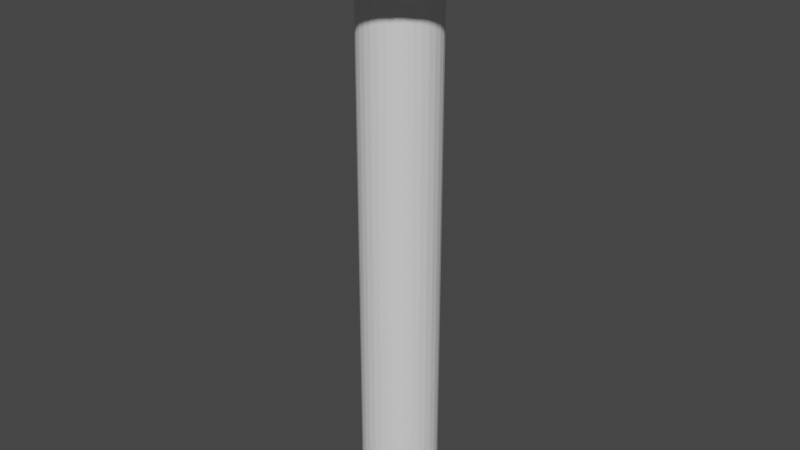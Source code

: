# Source: nail.blend  (saved by Blender 2.92.15; exported with 4.5.12 LTS)
import bpy
from mathutils import Matrix  # noqa: F401  (used for matrix-valued properties, if any)

bpy.ops.wm.read_factory_settings(use_empty=True)
scene = bpy.context.scene
scene.name = 'Scene'

# ---- world
world_world = bpy.data.worlds.new('World'); scene.world = world_world
world_world.use_nodes = True; world_world.node_tree.nodes.clear()
_N = world_world.node_tree.nodes; _L = world_world.node_tree.links
n0 = _N.new('ShaderNodeOutputWorld'); n0.name = 'World Output'; n0.location = (300, 300)
n1 = _N.new('ShaderNodeBackground'); n1.name = 'Background'; n1.location = (10, 300)
n1.inputs[0].default_value = (0.05088, 0.05088, 0.05088, 1.0)
_L.new(n1.outputs[0], n0.inputs[0])
n0.is_active_output = True
world_world.color = (0.05088, 0.05088, 0.05088)
world_world.use_sun_shadow = False
world_world.sun_shadow_jitter_overblur = 0.0

# ---- meshes
me_cylinder = bpy.data.meshes.new('Cylinder')
me_cylinder.from_pydata([(0.0, 1.0, -0.09841), (0.0, 1.0, 1.902), (0.1951, 0.9808, -0.09841), (0.1951, 0.9808, 1.902), (0.3827, 0.9239, -0.09841), (0.3827, 0.9239, 1.902), (0.5556, 0.8315, -0.09841), (0.5556, 0.8315, 1.902), (0.7071, 0.7071, -0.09841), (0.7071, 0.7071, 1.902), (0.8315, 0.5556, -0.09841), (0.8315, 0.5556, 1.902), (0.9239, 0.3827, -0.09841), (0.9239, 0.3827, 1.902), (0.9808, 0.1951, -0.09841), (0.9808, 0.1951, 1.902), (1.0, 7.55e-08, -0.09841), (1.0, 7.55e-08, 1.902), (0.9808, -0.1951, -0.09841), (0.9808, -0.1951, 1.902), (0.9239, -0.3827, -0.09841), (0.9239, -0.3827, 1.902), (0.8315, -0.5556, -0.09841), (0.8315, -0.5556, 1.902), (0.7071, -0.7071, -0.09841), (0.7071, -0.7071, 1.902), (0.5556, -0.8315, -0.09841), (0.5556, -0.8315, 1.902), (0.3827, -0.9239, -0.09841), (0.3827, -0.9239, 1.902), (0.1951, -0.9808, -0.09841), (0.1951, -0.9808, 1.902), (-3.258e-07, -1.0, -0.09841), (-3.258e-07, -1.0, 1.902), (-0.1951, -0.9808, -0.09841), (-0.1951, -0.9808, 1.902), (-0.3827, -0.9239, -0.09841), (-0.3827, -0.9239, 1.902), (-0.5556, -0.8315, -0.09841), (-0.5556, -0.8315, 1.902), (-0.7071, -0.7071, -0.09841), (-0.7071, -0.7071, 1.902), (-0.8315, -0.5556, -0.09841), (-0.8315, -0.5556, 1.902), (-0.9239, -0.3827, -0.09841), (-0.9239, -0.3827, 1.902), (-0.9808, -0.1951, -0.09841), (-0.9808, -0.1951, 1.902), (-1.0, 9.656e-07, -0.09841), (-1.0, 9.656e-07, 1.902), (-0.9808, 0.1951, -0.09841), (-0.9808, 0.1951, 1.902), (-0.9239, 0.3827, -0.09841), (-0.9239, 0.3827, 1.902), (-0.8315, 0.5556, -0.09841), (-0.8315, 0.5556, 1.902), (-0.7071, 0.7071, -0.09841), (-0.7071, 0.7071, 1.902), (-0.5556, 0.8315, -0.09841), (-0.5556, 0.8315, 1.902), (-0.3827, 0.9239, -0.09841), (-0.3827, 0.9239, 1.902), (-0.1951, 0.9808, -0.09841), (-0.1951, 0.9808, 1.902), (0.0, 1.0, 1.902), (0.1951, 0.9808, 1.902), (0.3827, 0.9239, 1.902), (0.5556, 0.8315, 1.902), (0.7071, 0.7071, 1.902), (0.8315, 0.5556, 1.902), (0.9239, 0.3827, 1.902), (0.9808, 0.1951, 1.902), (1.0, 7.55e-08, 1.902), (0.9808, -0.1951, 1.902), (0.9239, -0.3827, 1.902), (0.8315, -0.5556, 1.902), (0.7071, -0.7071, 1.902), (0.5556, -0.8315, 1.902), (0.3827, -0.9239, 1.902), (0.1951, -0.9808, 1.902), (-3.258e-07, -1.0, 1.902), (-0.1951, -0.9808, 1.902), (-0.3827, -0.9239, 1.902), (-0.5556, -0.8315, 1.902), (-0.7071, -0.7071, 1.902), (-0.8315, -0.5556, 1.902), (-0.9239, -0.3827, 1.902), (-0.9808, -0.1951, 1.902), (-1.0, 9.656e-07, 1.902), (-0.9808, 0.1951, 1.902), (-0.9239, 0.3827, 1.902), (-0.8315, 0.5556, 1.902), (-0.7071, 0.7071, 1.902), (-0.5556, 0.8315, 1.902), (-0.3827, 0.9239, 1.902), (-0.1951, 0.9808, 1.902), (0.5118, 2.573, 1.96), (-1.879e-07, 2.623, 1.96), (1.004, 2.424, 1.96), (1.457, 2.181, 1.96), (1.855, 1.855, 1.96), (2.181, 1.457, 1.96), (2.424, 1.004, 1.96), (2.573, 0.5118, 1.96), (2.623, -3.085e-07, 1.96), (2.573, -0.5118, 1.96), (2.424, -1.004, 1.96), (2.181, -1.457, 1.96), (1.855, -1.855, 1.96), (1.457, -2.181, 1.96), (1.004, -2.424, 1.96), (0.5118, -2.573, 1.96), (-1.043e-06, -2.623, 1.96), (-0.5118, -2.573, 1.96), (-1.004, -2.424, 1.96), (-1.457, -2.181, 1.96), (-1.855, -1.855, 1.96), (-2.181, -1.457, 1.96), (-2.424, -1.004, 1.96), (-2.573, -0.5118, 1.96), (-2.623, 2.027e-06, 1.96), (-2.573, 0.5118, 1.96), (-2.424, 1.004, 1.96), (-2.181, 1.457, 1.96), (-1.855, 1.855, 1.96), (-1.457, 2.181, 1.96), (-1.004, 2.424, 1.96), (-0.5118, 2.573, 1.96), (0.4645, 2.335, 2.057), (-2.301e-07, 2.381, 2.057), (0.9111, 2.2, 2.057), (1.323, 1.98, 2.057), (1.684, 1.684, 2.057), (1.98, 1.323, 2.057), (2.2, 0.9111, 2.057), (2.335, 0.4645, 2.057), (2.381, -3.657e-07, 2.057), (2.335, -0.4645, 2.057), (2.2, -0.9111, 2.057), (1.98, -1.323, 2.057), (1.684, -1.684, 2.057), (1.323, -1.98, 2.057), (0.9111, -2.2, 2.057), (0.4645, -2.335, 2.057), (-9.533e-07, -2.381, 2.057), (-0.4645, -2.335, 2.057), (-0.9111, -2.2, 2.057), (-1.323, -1.98, 2.057), (-1.684, -1.684, 2.057), (-1.98, -1.323, 2.057), (-2.2, -0.9111, 2.057), (-2.335, -0.4645, 2.057), (-2.381, 1.8e-06, 2.057), (-2.335, 0.4645, 2.057), (-2.2, 0.9111, 2.057), (-1.98, 1.323, 2.057), (-1.684, 1.684, 2.057), (-1.323, 1.98, 2.057), (-0.9111, 2.2, 2.057), (-0.4645, 2.335, 2.057), (0.5118, 2.573, 2.016), (-1.557e-07, 2.623, 2.016), (1.004, 2.424, 2.016), (1.457, 2.181, 2.016), (1.855, 1.855, 2.016), (2.181, 1.457, 2.016), (2.424, 1.004, 2.016), (2.573, 0.5118, 2.016), (2.623, -3.085e-07, 2.016), (2.573, -0.5118, 2.016), (2.424, -1.004, 2.016), (2.181, -1.457, 2.016), (1.855, -1.855, 2.016), (1.457, -2.181, 2.016), (1.004, -2.424, 2.016), (0.5118, -2.573, 2.016), (-1.011e-06, -2.623, 2.016), (-0.5118, -2.573, 2.016), (-1.004, -2.424, 2.016), (-1.457, -2.181, 2.016), (-1.855, -1.855, 2.016), (-2.181, -1.457, 2.016), (-2.424, -1.004, 2.016), (-2.573, -0.5118, 2.016), (-2.623, 2.027e-06, 2.016), (-2.573, 0.5118, 2.016), (-2.424, 1.004, 2.016), (-2.181, 1.457, 2.016), (-1.855, 1.855, 2.016), (-1.457, 2.181, 2.016), (-1.004, 2.424, 2.016), (-0.5118, 2.573, 2.016)], [], [(0, 1, 3, 2), (2, 3, 5, 4), (4, 5, 7, 6), (6, 7, 9, 8), (8, 9, 11, 10), (10, 11, 13, 12), (12, 13, 15, 14), (14, 15, 17, 16), (16, 17, 19, 18), (18, 19, 21, 20), (20, 21, 23, 22), (22, 23, 25, 24), (24, 25, 27, 26), (26, 27, 29, 28), (28, 29, 31, 30), (30, 31, 33, 32), (32, 33, 35, 34), (34, 35, 37, 36), (36, 37, 39, 38), (38, 39, 41, 40), (40, 41, 43, 42), (42, 43, 45, 44), (44, 45, 47, 46), (46, 47, 49, 48), (48, 49, 51, 50), (50, 51, 53, 52), (52, 53, 55, 54), (54, 55, 57, 56), (56, 57, 59, 58), (58, 59, 61, 60), (23, 21, 106, 107), (60, 61, 63, 62), (62, 63, 1, 0), (0, 2, 4, 6, 8, 10, 12, 14, 16, 18, 20, 22, 24, 26, 28, 30, 32, 34, 36, 38, 40, 42, 44, 46, 48, 50, 52, 54, 56, 58, 60, 62), (43, 45, 86, 85), (63, 61, 94, 95), (17, 19, 73, 72), (35, 37, 82, 81), (53, 55, 91, 90), (9, 11, 69, 68), (27, 29, 78, 77), (45, 47, 87, 86), (1, 3, 65, 64), (1, 63, 95, 64), (19, 21, 74, 73), (37, 39, 83, 82), (55, 57, 92, 91), (11, 13, 70, 69), (29, 31, 79, 78), (47, 49, 88, 87), (3, 5, 66, 65), (21, 23, 75, 74), (39, 41, 84, 83), (57, 59, 93, 92), (13, 15, 71, 70), (31, 33, 80, 79), (49, 51, 89, 88), (5, 7, 67, 66), (23, 25, 76, 75), (41, 43, 85, 84), (59, 61, 94, 93), (15, 17, 72, 71), (33, 35, 81, 80), (51, 53, 90, 89), (7, 9, 68, 67), (25, 27, 77, 76), (96, 97, 161, 160), (41, 39, 115, 116), (59, 57, 124, 125), (15, 13, 102, 103), (33, 31, 111, 112), (51, 49, 120, 121), (7, 5, 98, 99), (25, 23, 107, 108), (43, 41, 116, 117), (61, 59, 125, 126), (17, 15, 103, 104), (35, 33, 112, 113), (53, 51, 121, 122), (9, 7, 99, 100), (27, 25, 108, 109), (45, 43, 117, 118), (63, 61, 126, 127), (19, 17, 104, 105), (37, 35, 113, 114), (55, 53, 122, 123), (11, 9, 100, 101), (29, 27, 109, 110), (3, 1, 97, 96), (47, 45, 118, 119), (1, 63, 127, 97), (21, 19, 105, 106), (39, 37, 114, 115), (57, 55, 123, 124), (13, 11, 101, 102), (31, 29, 110, 111), (49, 47, 119, 120), (5, 3, 96, 98), (128, 129, 159, 158, 157, 156, 155, 154, 153, 152, 151, 150, 149, 148, 147, 146, 145, 144, 143, 142, 141, 140, 139, 138, 137, 136, 135, 134, 133, 132, 131, 130), (124, 123, 187, 188), (111, 110, 174, 175), (98, 96, 160, 162), (125, 124, 188, 189), (112, 111, 175, 176), (99, 98, 162, 163), (126, 125, 189, 190), (113, 112, 176, 177), (100, 99, 163, 164), (127, 126, 190, 191), (114, 113, 177, 178), (101, 100, 164, 165), (97, 127, 191, 161), (115, 114, 178, 179), (102, 101, 165, 166), (116, 115, 179, 180), (103, 102, 166, 167), (117, 116, 180, 181), (104, 103, 167, 168), (118, 117, 181, 182), (105, 104, 168, 169), (119, 118, 182, 183), (106, 105, 169, 170), (120, 119, 183, 184), (107, 106, 170, 171), (121, 120, 184, 185), (108, 107, 171, 172), (122, 121, 185, 186), (109, 108, 172, 173), (123, 122, 186, 187), (110, 109, 173, 174), (129, 128, 160, 161), (128, 130, 162, 160), (130, 131, 163, 162), (131, 132, 164, 163), (132, 133, 165, 164), (133, 134, 166, 165), (134, 135, 167, 166), (135, 136, 168, 167), (136, 137, 169, 168), (137, 138, 170, 169), (138, 139, 171, 170), (139, 140, 172, 171), (140, 141, 173, 172), (141, 142, 174, 173), (142, 143, 175, 174), (143, 144, 176, 175), (144, 145, 177, 176), (145, 146, 178, 177), (146, 147, 179, 178), (147, 148, 180, 179), (148, 149, 181, 180), (149, 150, 182, 181), (150, 151, 183, 182), (151, 152, 184, 183), (152, 153, 185, 184), (153, 154, 186, 185), (154, 155, 187, 186), (155, 156, 188, 187), (156, 157, 189, 188), (157, 158, 190, 189), (158, 159, 191, 190), (159, 129, 161, 191)])
_uv = me_cylinder.uv_layers.new(name='UVMap')
_uv.uv.foreach_set('vector', [1.0, 0.5, 1.0, 1.0, 0.9688, 1.0, 0.9688, 0.5, 0.9688, 0.5, 0.9688, 1.0, 0.9375, 1.0, 0.9375, 0.5, 0.9375, 0.5, 0.9375, 1.0, 0.9062, 1.0, 0.9062, 0.5, 0.9062, 0.5, 0.9062, 1.0, 0.875, 1.0, 0.875, 0.5, 0.875, 0.5, 0.875, 1.0, 0.8438, 1.0, 0.8438, 0.5, 0.8438, 0.5, 0.8438, 1.0, 0.8125, 1.0, 0.8125, 0.5, 0.8125, 0.5, 0.8125, 1.0, 0.7812, 1.0, 0.7812, 0.5, 0.7812, 0.5, 0.7812, 1.0, 0.75, 1.0, 0.75, 0.5, 0.75, 0.5, 0.75, 1.0, 0.7188, 1.0, 0.7188, 0.5, 0.7188, 0.5, 0.7188, 1.0, 0.6875, 1.0, 0.6875, 0.5, 0.6875, 0.5, 0.6875, 1.0, 0.6562, 1.0, 0.6562, 0.5, 0.6562, 0.5, 0.6562, 1.0, 0.625, 1.0, 0.625, 0.5, 0.625, 0.5, 0.625, 1.0, 0.5938, 1.0, 0.5938, 0.5, 0.5938, 0.5, 0.5938, 1.0, 0.5625, 1.0, 0.5625, 0.5, 0.5625, 0.5, 0.5625, 1.0, 0.5312, 1.0, 0.5312, 0.5, 0.5312, 0.5, 0.5312, 1.0, 0.5, 1.0, 0.5, 0.5, 0.5, 0.5, 0.5, 1.0, 0.4688, 1.0, 0.4688, 0.5, 0.4688, 0.5, 0.4688, 1.0, 0.4375, 1.0, 0.4375, 0.5, 0.4375, 0.5, 0.4375, 1.0, 0.4062, 1.0, 0.4062, 0.5, 0.4062, 0.5, 0.4062, 1.0, 0.375, 1.0, 0.375, 0.5, 0.375, 0.5, 0.375, 1.0, 0.3438, 1.0, 0.3438, 0.5, 0.3438, 0.5, 0.3438, 1.0, 0.3125, 1.0, 0.3125, 0.5, 0.3125, 0.5, 0.3125, 1.0, 0.2812, 1.0, 0.2812, 0.5, 0.2812, 0.5, 0.2812, 1.0, 0.25, 1.0, 0.25, 0.5, 0.25, 0.5, 0.25, 1.0, 0.2188, 1.0, 0.2188, 0.5, 0.2188, 0.5, 0.2188, 1.0, 0.1875, 1.0, 0.1875, 0.5, 0.1875, 0.5, 0.1875, 1.0, 0.1562, 1.0, 0.1562, 0.5, 0.1562, 0.5, 0.1562, 1.0, 0.125, 1.0, 0.125, 0.5, 0.125, 0.5, 0.125, 1.0, 0.09375, 1.0, 0.09375, 0.5, 0.09375, 0.5, 0.09375, 1.0, 0.0625, 1.0, 0.0625, 0.5, 0.6562, 1.0, 0.6875, 1.0, 0.6875, 1.0, 0.6562, 1.0, 0.0625, 0.5, 0.0625, 1.0, 0.03125, 1.0, 0.03125, 0.5, 0.03125, 0.5, 0.03125, 1.0, 0.0, 1.0, 0.0, 0.5, 0.75, 0.49, 0.7968, 0.4854, 0.8418, 0.4717, 0.8833, 0.4496, 0.9197, 0.4197, 0.9496, 0.3833, 0.9717, 0.3418, 0.9854, 0.2968, 0.99, 0.25, 0.9854, 0.2032, 0.9717, 0.1582, 0.9496, 0.1167, 0.9197, 0.08029, 0.8833, 0.05045, 0.8418, 0.02827, 0.7968, 0.01461, 0.75, 0.01, 0.7032, 0.01461, 0.6582, 0.02827, 0.6167, 0.05045, 0.5803, 0.08029, 0.5504, 0.1167, 0.5283, 0.1582, 0.5146, 0.2032, 0.51, 0.25, 0.5146, 0.2968, 0.5283, 0.3418, 0.5504, 0.3833, 0.5803, 0.4197, 0.6167, 0.4496, 0.6582, 0.4717, 0.7032, 0.4854, 0.3438, 1.0, 0.3125, 1.0, 0.3125, 1.0, 0.3438, 1.0, 0.2032, 0.4854, 0.1582, 0.4717, 0.1582, 0.4717, 0.2032, 0.4854, 0.75, 1.0, 0.7188, 1.0, 0.7188, 1.0, 0.75, 1.0, 0.4688, 1.0, 0.4375, 1.0, 0.4375, 1.0, 0.4688, 1.0, 0.1875, 1.0, 0.1562, 1.0, 0.1562, 1.0, 0.1875, 1.0, 0.875, 1.0, 0.8438, 1.0, 0.8438, 1.0, 0.875, 1.0, 0.5938, 1.0, 0.5625, 1.0, 0.5625, 1.0, 0.5938, 1.0, 0.3125, 1.0, 0.2812, 1.0, 0.2812, 1.0, 0.3125, 1.0, 1.0, 1.0, 0.9688, 1.0, 0.9688, 1.0, 1.0, 1.0, 0.25, 0.49, 0.2032, 0.4854, 0.2032, 0.4854, 0.25, 0.49, 0.7188, 1.0, 0.6875, 1.0, 0.6875, 1.0, 0.7188, 1.0, 0.4375, 1.0, 0.4062, 1.0, 0.4062, 1.0, 0.4375, 1.0, 0.1562, 1.0, 0.125, 1.0, 0.125, 1.0, 0.1562, 1.0, 0.8438, 1.0, 0.8125, 1.0, 0.8125, 1.0, 0.8438, 1.0, 0.5625, 1.0, 0.5312, 1.0, 0.5312, 1.0, 0.5625, 1.0, 0.2812, 1.0, 0.25, 1.0, 0.25, 1.0, 0.2812, 1.0, 0.9688, 1.0, 0.9375, 1.0, 0.9375, 1.0, 0.9688, 1.0, 0.6875, 1.0, 0.6562, 1.0, 0.6562, 1.0, 0.6875, 1.0, 0.4062, 1.0, 0.375, 1.0, 0.375, 1.0, 0.4062, 1.0, 0.125, 1.0, 0.09375, 1.0, 0.09375, 1.0, 0.125, 1.0, 0.8125, 1.0, 0.7812, 1.0, 0.7812, 1.0, 0.8125, 1.0, 0.5312, 1.0, 0.5, 1.0, 0.5, 1.0, 0.5312, 1.0, 0.25, 1.0, 0.2188, 1.0, 0.2188, 1.0, 0.25, 1.0, 0.9375, 1.0, 0.9062, 1.0, 0.9062, 1.0, 0.9375, 1.0, 0.6562, 1.0, 0.625, 1.0, 0.625, 1.0, 0.6562, 1.0, 0.375, 1.0, 0.3438, 1.0, 0.3438, 1.0, 0.375, 1.0, 0.09375, 1.0, 0.0625, 1.0, 0.0625, 1.0, 0.09375, 1.0, 0.7812, 1.0, 0.75, 1.0, 0.75, 1.0, 0.7812, 1.0, 0.5, 1.0, 0.4688, 1.0, 0.4688, 1.0, 0.5, 1.0, 0.2188, 1.0, 0.1875, 1.0, 0.1875, 1.0, 0.2188, 1.0, 0.9062, 1.0, 0.875, 1.0, 0.875, 1.0, 0.9062, 1.0, 0.625, 1.0, 0.5938, 1.0, 0.5938, 1.0, 0.625, 1.0, 0.9688, 1.0, 1.0, 1.0, 1.0, 1.0, 0.9688, 1.0, 0.375, 1.0, 0.4062, 1.0, 0.4062, 1.0, 0.375, 1.0, 0.09375, 1.0, 0.125, 1.0, 0.125, 1.0, 0.09375, 1.0, 0.7812, 1.0, 0.8125, 1.0, 0.8125, 1.0, 0.7812, 1.0, 0.5, 1.0, 0.5312, 1.0, 0.5312, 1.0, 0.5, 1.0, 0.2188, 1.0, 0.25, 1.0, 0.25, 1.0, 0.2188, 1.0, 0.9062, 1.0, 0.9375, 1.0, 0.9375, 1.0, 0.9062, 1.0, 0.625, 1.0, 0.6562, 1.0, 0.6562, 1.0, 0.625, 1.0, 0.3438, 1.0, 0.375, 1.0, 0.375, 1.0, 0.3438, 1.0, 0.0625, 1.0, 0.09375, 1.0, 0.09375, 1.0, 0.0625, 1.0, 0.75, 1.0, 0.7812, 1.0, 0.7812, 1.0, 0.75, 1.0, 0.4688, 1.0, 0.5, 1.0, 0.5, 1.0, 0.4688, 1.0, 0.1875, 1.0, 0.2188, 1.0, 0.2188, 1.0, 0.1875, 1.0, 0.875, 1.0, 0.9062, 1.0, 0.9062, 1.0, 0.875, 1.0, 0.5938, 1.0, 0.625, 1.0, 0.625, 1.0, 0.5938, 1.0, 0.3125, 1.0, 0.3438, 1.0, 0.3438, 1.0, 0.3125, 1.0, 0.03125, 1.0, 0.0625, 1.0, 0.0625, 1.0, 0.03125, 1.0, 0.7188, 1.0, 0.75, 1.0, 0.75, 1.0, 0.7188, 1.0, 0.4375, 1.0, 0.4688, 1.0, 0.4688, 1.0, 0.4375, 1.0, 0.1562, 1.0, 0.1875, 1.0, 0.1875, 1.0, 0.1562, 1.0, 0.8438, 1.0, 0.875, 1.0, 0.875, 1.0, 0.8438, 1.0, 0.5625, 1.0, 0.5938, 1.0, 0.5938, 1.0, 0.5625, 1.0, 0.9688, 1.0, 1.0, 1.0, 1.0, 1.0, 0.9688, 1.0, 0.2812, 1.0, 0.3125, 1.0, 0.3125, 1.0, 0.2812, 1.0, 0.0, 1.0, 0.03125, 1.0, 0.03125, 1.0, 0.0, 1.0, 0.6875, 1.0, 0.7188, 1.0, 0.7188, 1.0, 0.6875, 1.0, 0.4062, 1.0, 0.4375, 1.0, 0.4375, 1.0, 0.4062, 1.0, 0.125, 1.0, 0.1562, 1.0, 0.1562, 1.0, 0.125, 1.0, 0.8125, 1.0, 0.8438, 1.0, 0.8438, 1.0, 0.8125, 1.0, 0.5312, 1.0, 0.5625, 1.0, 0.5625, 1.0, 0.5312, 1.0, 0.25, 1.0, 0.2812, 1.0, 0.2812, 1.0, 0.25, 1.0, 0.9375, 1.0, 0.9688, 1.0, 0.9688, 1.0, 0.9375, 1.0, 0.2925, 0.4636, 0.25, 0.4678, 0.2075, 0.4636, 0.1666, 0.4512, 0.129, 0.4311, 0.09599, 0.404, 0.0689, 0.371, 0.04877, 0.3334, 0.03638, 0.2925, 0.03219, 0.25, 0.03638, 0.2075, 0.04877, 0.1666, 0.0689, 0.129, 0.09599, 0.09599, 0.129, 0.0689, 0.1666, 0.04877, 0.2075, 0.03638, 0.25, 0.03219, 0.2925, 0.03638, 0.3334, 0.04877, 0.371, 0.0689, 0.404, 0.09599, 0.4311, 0.129, 0.4512, 0.1666, 0.4636, 0.2075, 0.4678, 0.25, 0.4636, 0.2925, 0.4512, 0.3334, 0.4311, 0.371, 0.404, 0.404, 0.371, 0.4311, 0.3334, 0.4512, 0.125, 1.0, 0.1562, 1.0, 0.1562, 1.0, 0.125, 1.0, 0.5312, 1.0, 0.5625, 1.0, 0.5625, 1.0, 0.5312, 1.0, 0.9375, 1.0, 0.9688, 1.0, 0.9688, 1.0, 0.9375, 1.0, 0.09375, 1.0, 0.125, 1.0, 0.125, 1.0, 0.09375, 1.0, 0.5, 1.0, 0.5312, 1.0, 0.5312, 1.0, 0.5, 1.0, 0.9062, 1.0, 0.9375, 1.0, 0.9375, 1.0, 0.9062, 1.0, 0.0625, 1.0, 0.09375, 1.0, 0.09375, 1.0, 0.0625, 1.0, 0.4688, 1.0, 0.5, 1.0, 0.5, 1.0, 0.4688, 1.0, 0.875, 1.0, 0.9062, 1.0, 0.9062, 1.0, 0.875, 1.0, 0.03125, 1.0, 0.0625, 1.0, 0.0625, 1.0, 0.03125, 1.0, 0.4375, 1.0, 0.4688, 1.0, 0.4688, 1.0, 0.4375, 1.0, 0.8438, 1.0, 0.875, 1.0, 0.875, 1.0, 0.8438, 1.0, 0.0, 1.0, 0.03125, 1.0, 0.03125, 1.0, 0.0, 1.0, 0.4062, 1.0, 0.4375, 1.0, 0.4375, 1.0, 0.4062, 1.0, 0.8125, 1.0, 0.8438, 1.0, 0.8438, 1.0, 0.8125, 1.0, 0.375, 1.0, 0.4062, 1.0, 0.4062, 1.0, 0.375, 1.0, 0.7812, 1.0, 0.8125, 1.0, 0.8125, 1.0, 0.7812, 1.0, 0.3438, 1.0, 0.375, 1.0, 0.375, 1.0, 0.3438, 1.0, 0.75, 1.0, 0.7812, 1.0, 0.7812, 1.0, 0.75, 1.0, 0.3125, 1.0, 0.3438, 1.0, 0.3438, 1.0, 0.3125, 1.0, 0.7188, 1.0, 0.75, 1.0, 0.75, 1.0, 0.7188, 1.0, 0.2812, 1.0, 0.3125, 1.0, 0.3125, 1.0, 0.2812, 1.0, 0.6875, 1.0, 0.7188, 1.0, 0.7188, 1.0, 0.6875, 1.0, 0.25, 1.0, 0.2812, 1.0, 0.2812, 1.0, 0.25, 1.0, 0.6562, 1.0, 0.6875, 1.0, 0.6875, 1.0, 0.6562, 1.0, 0.2188, 1.0, 0.25, 1.0, 0.25, 1.0, 0.2188, 1.0, 0.625, 1.0, 0.6562, 1.0, 0.6562, 1.0, 0.625, 1.0, 0.1875, 1.0, 0.2188, 1.0, 0.2188, 1.0, 0.1875, 1.0, 0.5938, 1.0, 0.625, 1.0, 0.625, 1.0, 0.5938, 1.0, 0.1562, 1.0, 0.1875, 1.0, 0.1875, 1.0, 0.1562, 1.0, 0.5625, 1.0, 0.5938, 1.0, 0.5938, 1.0, 0.5625, 1.0, 0.25, 0.4678, 0.2925, 0.4636, 0.2968, 0.4854, 0.25, 0.49, 0.2925, 0.4636, 0.3334, 0.4512, 0.3418, 0.4717, 0.2968, 0.4854, 0.3334, 0.4512, 0.371, 0.4311, 0.3833, 0.4496, 0.3418, 0.4717, 0.371, 0.4311, 0.404, 0.404, 0.4197, 0.4197, 0.3833, 0.4496, 0.404, 0.404, 0.4311, 0.371, 0.4496, 0.3833, 0.4197, 0.4197, 0.4311, 0.371, 0.4512, 0.3334, 0.4717, 0.3418, 0.4496, 0.3833, 0.4512, 0.3334, 0.4636, 0.2925, 0.4854, 0.2968, 0.4717, 0.3418, 0.4636, 0.2925, 0.4678, 0.25, 0.49, 0.25, 0.4854, 0.2968, 0.4678, 0.25, 0.4636, 0.2075, 0.4854, 0.2032, 0.49, 0.25, 0.4636, 0.2075, 0.4512, 0.1666, 0.4717, 0.1582, 0.4854, 0.2032, 0.4512, 0.1666, 0.4311, 0.129, 0.4496, 0.1167, 0.4717, 0.1582, 0.4311, 0.129, 0.404, 0.09599, 0.4197, 0.08029, 0.4496, 0.1167, 0.404, 0.09599, 0.371, 0.0689, 0.3833, 0.05045, 0.4197, 0.08029, 0.371, 0.0689, 0.3334, 0.04877, 0.3418, 0.02827, 0.3833, 0.05045, 0.3334, 0.04877, 0.2925, 0.03638, 0.2968, 0.01461, 0.3418, 0.02827, 0.2925, 0.03638, 0.25, 0.03219, 0.25, 0.01, 0.2968, 0.01461, 0.25, 0.03219, 0.2075, 0.03638, 0.2032, 0.01461, 0.25, 0.01, 0.2075, 0.03638, 0.1666, 0.04877, 0.1582, 0.02827, 0.2032, 0.01461, 0.1666, 0.04877, 0.129, 0.0689, 0.1167, 0.05045, 0.1582, 0.02827, 0.129, 0.0689, 0.09599, 0.09599, 0.08029, 0.08029, 0.1167, 0.05045, 0.09599, 0.09599, 0.0689, 0.129, 0.05045, 0.1167, 0.08029, 0.08029, 0.0689, 0.129, 0.04877, 0.1666, 0.02827, 0.1582, 0.05045, 0.1167, 0.04877, 0.1666, 0.03638, 0.2075, 0.01461, 0.2032, 0.02827, 0.1582, 0.03638, 0.2075, 0.03219, 0.25, 0.01, 0.25, 0.01461, 0.2032, 0.03219, 0.25, 0.03638, 0.2925, 0.01461, 0.2968, 0.01, 0.25, 0.03638, 0.2925, 0.04877, 0.3334, 0.02827, 0.3418, 0.01461, 0.2968, 0.04877, 0.3334, 0.0689, 0.371, 0.05045, 0.3833, 0.02827, 0.3418, 0.0689, 0.371, 0.09599, 0.404, 0.08029, 0.4197, 0.05045, 0.3833, 0.09599, 0.404, 0.129, 0.4311, 0.1167, 0.4496, 0.08029, 0.4197, 0.129, 0.4311, 0.1666, 0.4512, 0.1582, 0.4717, 0.1167, 0.4496, 0.1666, 0.4512, 0.2075, 0.4636, 0.2032, 0.4854, 0.1582, 0.4717, 0.2075, 0.4636, 0.25, 0.4678, 0.25, 0.49, 0.2032, 0.4854])
me_cylinder.use_remesh_fix_poles = True
me_cylinder.use_remesh_preserve_attributes = False
me_cylinder.use_mirror_vertex_groups = False
me_cylinder.update()

# ---- objects
ob_cylinder = bpy.data.objects.new('Cylinder', me_cylinder)

# ---- transforms, parenting, visibility, modifiers, constraints
ob_cylinder.location = (0.0, 0.0, 0.0)
ob_cylinder.scale = (0.04552, 0.04552, 0.3093)
ob_cylinder.lineart.crease_threshold = 0.0

# ---- collection membership
scene.collection.objects.link(ob_cylinder)

# ---- scene / render settings (as saved in the file)
scene.frame_start = 1; scene.frame_end = 250; scene.frame_set(1)
scene.render.engine = 'BLENDER_EEVEE_NEXT'
scene.cycles.use_denoising = False
scene.cycles.samples = 128
scene.cycles.sampling_pattern = 'TABULATED_SOBOL'
scene.cycles.use_adaptive_sampling = False
scene.cycles.use_light_tree = False
scene.view_settings.view_transform = 'Filmic'
bpy.context.view_layer.update()

# ---- added for rendering (the .blend has no active camera and no usable light): camera, sun
cam_auto = bpy.data.cameras.new('AutoCamera')
cam_auto.lens = 50.0
cam_auto.sensor_width = 36.0
cam_auto.clip_end = 1000.0
ob_auto_camera = bpy.data.objects.new('AutoCamera', cam_auto)
scene.collection.objects.link(ob_auto_camera)
ob_auto_camera.location = (0.691508, -0.82981, 0.856128)
ob_auto_camera.rotation_euler = (1.09748, -7.21219e-08, 0.694738)
scene.camera = ob_auto_camera
light_auto_sun = bpy.data.lights.new('AutoSun', 'SUN')
light_auto_sun.energy = 3.0
light_auto_sun.angle = 0.0523599
ob_auto_sun = bpy.data.objects.new('AutoSun', light_auto_sun)
scene.collection.objects.link(ob_auto_sun)
ob_auto_sun.rotation_euler = (0.872665, 0.174533, 0.523599)
bpy.context.view_layer.update()
